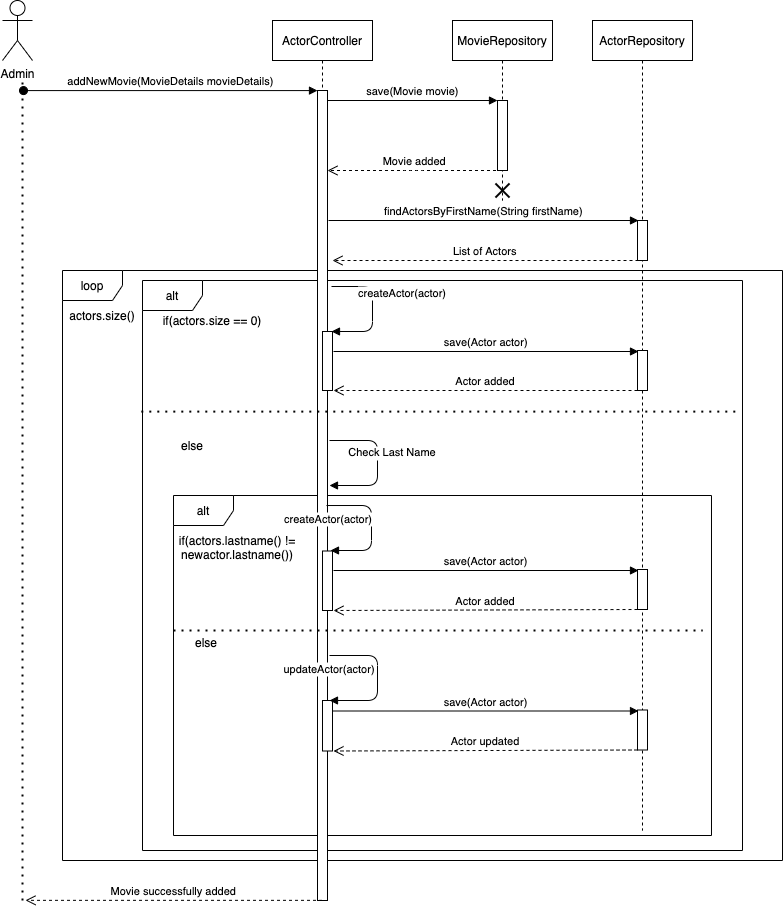

The diagram above was exported from draw.io. Its source (the exported page's mxGraphModel, read from the mxfile embedded in the PNG):
<mxGraphModel dx="1377" dy="722" grid="1" gridSize="10" guides="1" tooltips="1" connect="1" arrows="1" fold="1" page="1" pageScale="1" pageWidth="850" pageHeight="1100" math="0" shadow="0">
  <root>
    <mxCell id="0" />
    <mxCell id="1" parent="0" />
    <mxCell id="ENmAD37i9OW5x1oQKA2m-8" value="alt" style="shape=umlFrame;whiteSpace=wrap;html=1;" vertex="1" parent="1">
      <mxGeometry x="180" y="340" width="600" height="570" as="geometry" />
    </mxCell>
    <mxCell id="ENmAD37i9OW5x1oQKA2m-16" value="alt" style="shape=umlFrame;whiteSpace=wrap;html=1;" vertex="1" parent="1">
      <mxGeometry x="211.01247191011237" y="555" width="537.9775280898876" height="340" as="geometry" />
    </mxCell>
    <mxCell id="ENmAD37i9OW5x1oQKA2m-73" value="loop" style="shape=umlFrame;whiteSpace=wrap;html=1;" vertex="1" parent="1">
      <mxGeometry x="100" y="330" width="720" height="590" as="geometry" />
    </mxCell>
    <mxCell id="ENmAD37i9OW5x1oQKA2m-4" value="ActorRepository" style="shape=umlLifeline;perimeter=lifelinePerimeter;container=1;collapsible=0;recursiveResize=0;rounded=0;shadow=0;strokeWidth=1;" vertex="1" parent="1">
      <mxGeometry x="630" y="80" width="100" height="810" as="geometry" />
    </mxCell>
    <mxCell id="ENmAD37i9OW5x1oQKA2m-5" value="" style="points=[];perimeter=orthogonalPerimeter;rounded=0;shadow=0;strokeWidth=1;" vertex="1" parent="ENmAD37i9OW5x1oQKA2m-4">
      <mxGeometry x="45" y="200" width="10" height="40" as="geometry" />
    </mxCell>
    <mxCell id="ENmAD37i9OW5x1oQKA2m-19" value="" style="points=[];perimeter=orthogonalPerimeter;rounded=0;shadow=0;strokeWidth=1;" vertex="1" parent="ENmAD37i9OW5x1oQKA2m-4">
      <mxGeometry x="45" y="330" width="10" height="40" as="geometry" />
    </mxCell>
    <mxCell id="3nuBFxr9cyL0pnOWT2aG-1" value="ActorController" style="shape=umlLifeline;perimeter=lifelinePerimeter;container=1;collapsible=0;recursiveResize=0;rounded=0;shadow=0;strokeWidth=1;" parent="1" vertex="1">
      <mxGeometry x="310" y="80" width="100" height="880" as="geometry" />
    </mxCell>
    <mxCell id="3nuBFxr9cyL0pnOWT2aG-2" value="" style="points=[];perimeter=orthogonalPerimeter;rounded=0;shadow=0;strokeWidth=1;" parent="3nuBFxr9cyL0pnOWT2aG-1" vertex="1">
      <mxGeometry x="45" y="70" width="10" height="810" as="geometry" />
    </mxCell>
    <mxCell id="ENmAD37i9OW5x1oQKA2m-34" value="Check Last Name" style="verticalAlign=bottom;endArrow=block;shadow=0;strokeWidth=1;" edge="1" parent="3nuBFxr9cyL0pnOWT2aG-1">
      <mxGeometry x="-0.0211" y="15" relative="1" as="geometry">
        <mxPoint x="57" y="420" as="sourcePoint" />
        <mxPoint x="57" y="465" as="targetPoint" />
        <Array as="points">
          <mxPoint x="105" y="420" />
          <mxPoint x="105" y="465" />
        </Array>
        <mxPoint as="offset" />
      </mxGeometry>
    </mxCell>
    <mxCell id="3nuBFxr9cyL0pnOWT2aG-5" value="MovieRepository" style="shape=umlLifeline;perimeter=lifelinePerimeter;container=1;collapsible=0;recursiveResize=0;rounded=0;shadow=0;strokeWidth=1;" parent="1" vertex="1">
      <mxGeometry x="490" y="80" width="100" height="180" as="geometry" />
    </mxCell>
    <mxCell id="3nuBFxr9cyL0pnOWT2aG-6" value="" style="points=[];perimeter=orthogonalPerimeter;rounded=0;shadow=0;strokeWidth=1;" parent="3nuBFxr9cyL0pnOWT2aG-5" vertex="1">
      <mxGeometry x="45" y="80" width="10" height="70" as="geometry" />
    </mxCell>
    <mxCell id="ENmAD37i9OW5x1oQKA2m-85" value="" style="line;strokeWidth=2;direction=south;html=1;rotation=45;" vertex="1" parent="3nuBFxr9cyL0pnOWT2aG-5">
      <mxGeometry x="45" y="159.99999999999997" width="10" height="20" as="geometry" />
    </mxCell>
    <mxCell id="ENmAD37i9OW5x1oQKA2m-84" value="" style="line;strokeWidth=2;direction=south;html=1;rotation=-45;" vertex="1" parent="3nuBFxr9cyL0pnOWT2aG-5">
      <mxGeometry x="45.00000000000003" y="160" width="10" height="20" as="geometry" />
    </mxCell>
    <mxCell id="3nuBFxr9cyL0pnOWT2aG-8" value="save(Movie movie)" style="verticalAlign=bottom;endArrow=block;entryX=0;entryY=0;shadow=0;strokeWidth=1;" parent="1" source="3nuBFxr9cyL0pnOWT2aG-2" target="3nuBFxr9cyL0pnOWT2aG-6" edge="1">
      <mxGeometry relative="1" as="geometry">
        <mxPoint x="275" y="160" as="sourcePoint" />
      </mxGeometry>
    </mxCell>
    <mxCell id="ENmAD37i9OW5x1oQKA2m-1" value="Admin" style="shape=umlActor;verticalLabelPosition=bottom;verticalAlign=top;html=1;outlineConnect=0;" vertex="1" parent="1">
      <mxGeometry x="40" y="60" width="30" height="60" as="geometry" />
    </mxCell>
    <mxCell id="3nuBFxr9cyL0pnOWT2aG-3" value="addNewMovie(MovieDetails movieDetails)" style="verticalAlign=bottom;startArrow=oval;endArrow=block;startSize=8;shadow=0;strokeWidth=1;exitX=1.1;exitY=0.012;exitDx=0;exitDy=0;exitPerimeter=0;" parent="1" target="3nuBFxr9cyL0pnOWT2aG-2" edge="1">
      <mxGeometry relative="1" as="geometry">
        <mxPoint x="61" y="150.07999999999993" as="sourcePoint" />
      </mxGeometry>
    </mxCell>
    <mxCell id="ENmAD37i9OW5x1oQKA2m-3" value="Movie added" style="verticalAlign=bottom;endArrow=open;dashed=1;endSize=8;shadow=0;strokeWidth=1;" edge="1" parent="1" source="3nuBFxr9cyL0pnOWT2aG-5" target="3nuBFxr9cyL0pnOWT2aG-2">
      <mxGeometry relative="1" as="geometry">
        <mxPoint x="370" y="200" as="targetPoint" />
        <mxPoint x="545" y="321.9999999999998" as="sourcePoint" />
        <Array as="points">
          <mxPoint x="450" y="230" />
        </Array>
      </mxGeometry>
    </mxCell>
    <mxCell id="ENmAD37i9OW5x1oQKA2m-6" value="findActorsByFirstName(String firstName)" style="verticalAlign=bottom;endArrow=block;shadow=0;strokeWidth=1;entryX=0.1;entryY=0;entryDx=0;entryDy=0;entryPerimeter=0;" edge="1" parent="1" target="ENmAD37i9OW5x1oQKA2m-5">
      <mxGeometry relative="1" as="geometry">
        <mxPoint x="366" y="280" as="sourcePoint" />
        <mxPoint x="676" y="270" as="targetPoint" />
        <Array as="points" />
      </mxGeometry>
    </mxCell>
    <mxCell id="ENmAD37i9OW5x1oQKA2m-7" value="List of Actors" style="verticalAlign=bottom;endArrow=open;dashed=1;endSize=8;shadow=0;strokeWidth=1;exitX=0.1;exitY=1;exitDx=0;exitDy=0;exitPerimeter=0;" edge="1" parent="1" source="ENmAD37i9OW5x1oQKA2m-5">
      <mxGeometry relative="1" as="geometry">
        <mxPoint x="370" y="320" as="targetPoint" />
        <mxPoint x="599.5" y="310" as="sourcePoint" />
        <Array as="points" />
      </mxGeometry>
    </mxCell>
    <mxCell id="ENmAD37i9OW5x1oQKA2m-11" value="save(Actor actor)" style="verticalAlign=bottom;endArrow=block;shadow=0;strokeWidth=1;entryX=0.1;entryY=0.025;entryDx=0;entryDy=0;entryPerimeter=0;" edge="1" parent="1" target="ENmAD37i9OW5x1oQKA2m-19">
      <mxGeometry relative="1" as="geometry">
        <mxPoint x="371" y="411" as="sourcePoint" />
        <mxPoint x="650" y="360" as="targetPoint" />
      </mxGeometry>
    </mxCell>
    <mxCell id="ENmAD37i9OW5x1oQKA2m-12" value="Actor added" style="verticalAlign=bottom;endArrow=open;dashed=1;endSize=8;shadow=0;strokeWidth=1;exitX=0;exitY=1;exitDx=0;exitDy=0;exitPerimeter=0;entryX=1.1;entryY=1;entryDx=0;entryDy=0;entryPerimeter=0;" edge="1" parent="1" source="ENmAD37i9OW5x1oQKA2m-19" target="ENmAD37i9OW5x1oQKA2m-31">
      <mxGeometry relative="1" as="geometry">
        <mxPoint x="440" y="400" as="targetPoint" />
        <mxPoint x="640" y="390" as="sourcePoint" />
        <Array as="points" />
      </mxGeometry>
    </mxCell>
    <mxCell id="ENmAD37i9OW5x1oQKA2m-31" value="" style="points=[];perimeter=orthogonalPerimeter;rounded=0;shadow=0;strokeWidth=1;" vertex="1" parent="1">
      <mxGeometry x="360" y="391" width="10" height="59" as="geometry" />
    </mxCell>
    <mxCell id="ENmAD37i9OW5x1oQKA2m-33" value="createActor(actor)" style="verticalAlign=bottom;endArrow=block;shadow=0;strokeWidth=1;entryX=0.9;entryY=0;entryDx=0;entryDy=0;entryPerimeter=0;" edge="1" parent="1" target="ENmAD37i9OW5x1oQKA2m-31">
      <mxGeometry x="-0.1061" y="30" relative="1" as="geometry">
        <mxPoint x="369" y="346" as="sourcePoint" />
        <mxPoint x="420" y="420" as="targetPoint" />
        <Array as="points">
          <mxPoint x="410" y="346" />
          <mxPoint x="410" y="391" />
        </Array>
        <mxPoint as="offset" />
      </mxGeometry>
    </mxCell>
    <mxCell id="ENmAD37i9OW5x1oQKA2m-10" value="if(actors.size == 0)" style="text;html=1;strokeColor=none;fillColor=none;align=center;verticalAlign=middle;whiteSpace=wrap;rounded=0;" vertex="1" parent="1">
      <mxGeometry x="190" y="365" width="120" height="30" as="geometry" />
    </mxCell>
    <mxCell id="ENmAD37i9OW5x1oQKA2m-14" value="else" style="text;html=1;strokeColor=none;fillColor=none;align=center;verticalAlign=middle;whiteSpace=wrap;rounded=0;" vertex="1" parent="1">
      <mxGeometry x="170" y="490" width="120" height="30" as="geometry" />
    </mxCell>
    <mxCell id="ENmAD37i9OW5x1oQKA2m-46" value="createActor(actor)" style="verticalAlign=bottom;endArrow=block;shadow=0;strokeWidth=1;exitX=1;exitY=0.297;exitDx=0;exitDy=0;exitPerimeter=0;entryX=0.9;entryY=0;entryDx=0;entryDy=0;entryPerimeter=0;" edge="1" parent="1">
      <mxGeometry x="170" y="340" as="geometry">
        <mxPoint x="364" y="565.02" as="sourcePoint" />
        <mxPoint x="368" y="610" as="targetPoint" />
        <Array as="points">
          <mxPoint x="409" y="565" />
          <mxPoint x="409" y="610" />
        </Array>
        <mxPoint as="offset" />
      </mxGeometry>
    </mxCell>
    <mxCell id="ENmAD37i9OW5x1oQKA2m-42" value="" style="points=[];perimeter=orthogonalPerimeter;rounded=0;shadow=0;strokeWidth=1;" vertex="1" parent="1">
      <mxGeometry x="675" y="629" width="10" height="40" as="geometry" />
    </mxCell>
    <mxCell id="ENmAD37i9OW5x1oQKA2m-43" value="save(Actor actor)" style="verticalAlign=bottom;endArrow=block;shadow=0;strokeWidth=1;entryX=0.1;entryY=0.025;entryDx=0;entryDy=0;entryPerimeter=0;" edge="1" parent="1" target="ENmAD37i9OW5x1oQKA2m-42">
      <mxGeometry x="170" y="340" as="geometry">
        <mxPoint x="371" y="630" as="sourcePoint" />
        <mxPoint x="650" y="579" as="targetPoint" />
      </mxGeometry>
    </mxCell>
    <mxCell id="ENmAD37i9OW5x1oQKA2m-44" value="Actor added" style="verticalAlign=bottom;endArrow=open;dashed=1;endSize=8;shadow=0;strokeWidth=1;exitX=0;exitY=1;exitDx=0;exitDy=0;exitPerimeter=0;entryX=1.1;entryY=1;entryDx=0;entryDy=0;entryPerimeter=0;" edge="1" parent="1" source="ENmAD37i9OW5x1oQKA2m-42" target="ENmAD37i9OW5x1oQKA2m-45">
      <mxGeometry x="170" y="340" as="geometry">
        <mxPoint x="440" y="619" as="targetPoint" />
        <mxPoint x="640" y="609" as="sourcePoint" />
        <Array as="points" />
      </mxGeometry>
    </mxCell>
    <mxCell id="ENmAD37i9OW5x1oQKA2m-45" value="" style="points=[];perimeter=orthogonalPerimeter;rounded=0;shadow=0;strokeWidth=1;" vertex="1" parent="1">
      <mxGeometry x="360" y="610.5" width="10" height="59.5" as="geometry" />
    </mxCell>
    <mxCell id="ENmAD37i9OW5x1oQKA2m-47" value="" style="points=[];perimeter=orthogonalPerimeter;rounded=0;shadow=0;strokeWidth=1;" vertex="1" parent="1">
      <mxGeometry x="675" y="769.5" width="10" height="40" as="geometry" />
    </mxCell>
    <mxCell id="ENmAD37i9OW5x1oQKA2m-48" value="save(Actor actor)" style="verticalAlign=bottom;endArrow=block;shadow=0;strokeWidth=1;entryX=0.1;entryY=0.025;entryDx=0;entryDy=0;entryPerimeter=0;" edge="1" parent="1" target="ENmAD37i9OW5x1oQKA2m-47">
      <mxGeometry x="170" y="340" as="geometry">
        <mxPoint x="371" y="770.5" as="sourcePoint" />
        <mxPoint x="480" y="379.5" as="targetPoint" />
      </mxGeometry>
    </mxCell>
    <mxCell id="ENmAD37i9OW5x1oQKA2m-49" value="Actor updated" style="verticalAlign=bottom;endArrow=open;dashed=1;endSize=8;shadow=0;strokeWidth=1;exitX=0;exitY=1;exitDx=0;exitDy=0;exitPerimeter=0;entryX=1.1;entryY=1;entryDx=0;entryDy=0;entryPerimeter=0;" edge="1" parent="1" source="ENmAD37i9OW5x1oQKA2m-47" target="ENmAD37i9OW5x1oQKA2m-50">
      <mxGeometry x="170" y="340" as="geometry">
        <mxPoint x="270" y="419.5" as="targetPoint" />
        <mxPoint x="470" y="409.5" as="sourcePoint" />
        <Array as="points" />
      </mxGeometry>
    </mxCell>
    <mxCell id="ENmAD37i9OW5x1oQKA2m-50" value="" style="points=[];perimeter=orthogonalPerimeter;rounded=0;shadow=0;strokeWidth=1;" vertex="1" parent="1">
      <mxGeometry x="360" y="760" width="10" height="50.5" as="geometry" />
    </mxCell>
    <mxCell id="ENmAD37i9OW5x1oQKA2m-52" value="updateActor(actor)" style="verticalAlign=bottom;endArrow=block;shadow=0;strokeWidth=1;" edge="1" parent="1">
      <mxGeometry x="170" y="340" as="geometry">
        <mxPoint x="367" y="715" as="sourcePoint" />
        <mxPoint x="367" y="760" as="targetPoint" />
        <Array as="points">
          <mxPoint x="415" y="715" />
          <mxPoint x="415" y="760" />
        </Array>
        <mxPoint as="offset" />
      </mxGeometry>
    </mxCell>
    <mxCell id="ENmAD37i9OW5x1oQKA2m-17" value="if(actors.lastname() != newactor.lastname())" style="text;html=1;strokeColor=none;fillColor=none;align=center;verticalAlign=middle;whiteSpace=wrap;rounded=0;" vertex="1" parent="1">
      <mxGeometry x="211.01662921348318" y="584.6504347826086" width="128.08988764044943" height="44.347826086956516" as="geometry" />
    </mxCell>
    <mxCell id="ENmAD37i9OW5x1oQKA2m-24" value="else" style="text;html=1;strokeColor=none;fillColor=none;align=center;verticalAlign=middle;whiteSpace=wrap;rounded=0;" vertex="1" parent="1">
      <mxGeometry x="180" y="679.9986956521739" width="128.08988764044943" height="44.347826086956516" as="geometry" />
    </mxCell>
    <mxCell id="ENmAD37i9OW5x1oQKA2m-13" value="" style="endArrow=none;dashed=1;html=1;dashPattern=1 3;strokeWidth=2;rounded=0;edgeStyle=orthogonalEdgeStyle;exitX=-0.002;exitY=0.23;exitDx=0;exitDy=0;exitPerimeter=0;entryX=0.998;entryY=0.23;entryDx=0;entryDy=0;entryPerimeter=0;" edge="1" parent="1" source="ENmAD37i9OW5x1oQKA2m-8" target="ENmAD37i9OW5x1oQKA2m-8">
      <mxGeometry x="-50" y="500" width="50" height="50" as="geometry">
        <mxPoint x="1330" y="1000" as="sourcePoint" />
        <mxPoint x="1380" y="950" as="targetPoint" />
      </mxGeometry>
    </mxCell>
    <mxCell id="ENmAD37i9OW5x1oQKA2m-74" value="actors.size()" style="text;html=1;strokeColor=none;fillColor=none;align=center;verticalAlign=middle;whiteSpace=wrap;rounded=0;" vertex="1" parent="1">
      <mxGeometry x="120" y="365" width="40" height="20" as="geometry" />
    </mxCell>
    <mxCell id="ENmAD37i9OW5x1oQKA2m-75" value="Movie successfully added" style="verticalAlign=bottom;endArrow=open;dashed=1;endSize=8;shadow=0;strokeWidth=1;entryX=1.3;entryY=0.976;entryDx=0;entryDy=0;entryPerimeter=0;" edge="1" parent="1" source="3nuBFxr9cyL0pnOWT2aG-1">
      <mxGeometry x="180" y="350" as="geometry">
        <mxPoint x="63" y="959.8400000000001" as="targetPoint" />
        <mxPoint x="685" y="819.5" as="sourcePoint" />
        <Array as="points" />
      </mxGeometry>
    </mxCell>
    <mxCell id="ENmAD37i9OW5x1oQKA2m-76" value="" style="endArrow=none;dashed=1;html=1;dashPattern=1 3;strokeWidth=2;rounded=0;edgeStyle=orthogonalEdgeStyle;exitX=-0.002;exitY=0.23;exitDx=0;exitDy=0;exitPerimeter=0;" edge="1" parent="1">
      <mxGeometry x="-17.79" y="718.9" width="50" height="50" as="geometry">
        <mxPoint x="211.0100000000002" y="689.9999999999999" as="sourcePoint" />
        <mxPoint x="740" y="690" as="targetPoint" />
      </mxGeometry>
    </mxCell>
    <mxCell id="ENmAD37i9OW5x1oQKA2m-83" value="" style="endArrow=none;dashed=1;html=1;dashPattern=1 3;strokeWidth=2;rounded=0;edgeStyle=orthogonalEdgeStyle;" edge="1" parent="1">
      <mxGeometry width="50" height="50" relative="1" as="geometry">
        <mxPoint x="60" y="960" as="sourcePoint" />
        <mxPoint x="60" y="140" as="targetPoint" />
      </mxGeometry>
    </mxCell>
  </root>
</mxGraphModel>